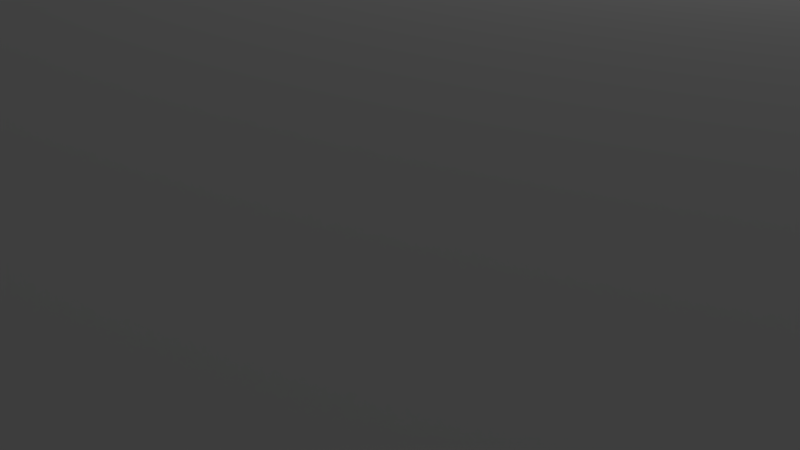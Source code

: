 # Source: room.blend  (saved by Blender 2.79.0; exported with 4.5.12 LTS)
import bpy
from mathutils import Matrix  # noqa: F401  (used for matrix-valued properties, if any)

bpy.ops.wm.read_factory_settings(use_empty=True)
scene = bpy.context.scene
scene.name = 'Scene'

# ---- collections
col_collection_1 = bpy.data.collections.new('Collection 1'); scene.collection.children.link(col_collection_1)

# ---- materials (node trees are filled in below, after node groups)
mat_material = bpy.data.materials.new('Material')
mat_material.alpha_threshold = 0.0
mat_material.use_transparent_shadow = False
mat_material.roughness = 0.5
mat_material.line_color = (0.0, 0.0, 0.0, 1.0)

# ---- material node trees

# ---- world
world_world = bpy.data.worlds.new('World'); scene.world = world_world
world_world.color = (0.05088, 0.05088, 0.05088)
world_world.use_sun_shadow = False
world_world.sun_shadow_jitter_overblur = 0.0
world_world.cycles.sampling_method = 'MANUAL'

# ---- cameras
cam_camera = bpy.data.cameras.new('Camera')
cam_camera.clip_end = 100.0
cam_camera.lens = 35.0
cam_camera.sensor_width = 32.0
cam_camera.sensor_height = 18.0
cam_camera.ortho_scale = 7.314
cam_camera.dof.focus_distance = 0.0
cam_camera.dof.aperture_fstop = 128.0

# ---- lights
light_lamp = bpy.data.lights.new('Lamp', 'POINT')
light_lamp.transmission_factor = 0.0
light_lamp.cutoff_distance = 30.0
light_lamp.energy = 100.0
light_lamp.shadow_buffer_clip_start = 1.001
light_lamp.shadow_soft_size = 0.1
light_lamp.shadow_maximum_resolution = 0.006
light_lamp.use_absolute_resolution = True

# ---- meshes
me_cylinder_001 = bpy.data.meshes.new('Cylinder.001')
me_cylinder_001.from_pydata([(0.0, 1.0, -1.0), (0.0, 1.0, 1.0), (0.1951, 0.9808, -1.0), (0.1951, 0.9808, 1.0), (0.3827, 0.9239, -1.0), (0.3827, 0.9239, 1.0), (0.5556, 0.8315, -1.0), (0.5556, 0.8315, 1.0), (0.7071, 0.7071, -1.0), (0.7071, 0.7071, 1.0), (0.8315, 0.5556, -1.0), (0.8315, 0.5556, 1.0), (0.9239, 0.3827, -1.0), (0.9239, 0.3827, 1.0), (0.9808, 0.1951, -1.0), (0.9808, 0.1951, 1.0), (1.0, 7.55e-08, -1.0), (1.0, 7.55e-08, 1.0), (0.9808, -0.1951, -1.0), (0.9808, -0.1951, 1.0), (0.9239, -0.3827, -1.0), (0.9239, -0.3827, 1.0), (0.8315, -0.5556, -1.0), (0.8315, -0.5556, 1.0), (0.7071, -0.7071, -1.0), (0.7071, -0.7071, 1.0), (0.5556, -0.8315, -1.0), (0.5556, -0.8315, 1.0), (0.3827, -0.9239, -1.0), (0.3827, -0.9239, 1.0), (0.1951, -0.9808, -1.0), (0.1951, -0.9808, 1.0), (-3.258e-07, -1.0, -1.0), (-3.258e-07, -1.0, 1.0), (-0.1951, -0.9808, -1.0), (-0.1951, -0.9808, 1.0), (-0.3827, -0.9239, -1.0), (-0.3827, -0.9239, 1.0), (-0.5556, -0.8315, -1.0), (-0.5556, -0.8315, 1.0), (-0.7071, -0.7071, -1.0), (-0.7071, -0.7071, 1.0), (-0.8315, -0.5556, -1.0), (-0.8315, -0.5556, 1.0), (-0.9239, -0.3827, -1.0), (-0.9239, -0.3827, 1.0), (-0.9808, -0.1951, -1.0), (-0.9808, -0.1951, 1.0), (-1.0, 9.656e-07, -1.0), (-1.0, 9.656e-07, 1.0), (-0.9808, 0.1951, -1.0), (-0.9808, 0.1951, 1.0), (-0.9239, 0.3827, -1.0), (-0.9239, 0.3827, 1.0), (-0.8315, 0.5556, -1.0), (-0.8315, 0.5556, 1.0), (-0.7071, 0.7071, -1.0), (-0.7071, 0.7071, 1.0), (-0.5556, 0.8315, -1.0), (-0.5556, 0.8315, 1.0), (-0.3827, 0.9239, -1.0), (-0.3827, 0.9239, 1.0), (-0.1951, 0.9808, -1.0), (-0.1951, 0.9808, 1.0)], [], [(0, 1, 3, 2), (2, 3, 5, 4), (4, 5, 7, 6), (6, 7, 9, 8), (8, 9, 11, 10), (10, 11, 13, 12), (12, 13, 15, 14), (14, 15, 17, 16), (16, 17, 19, 18), (18, 19, 21, 20), (20, 21, 23, 22), (22, 23, 25, 24), (24, 25, 27, 26), (26, 27, 29, 28), (28, 29, 31, 30), (30, 31, 33, 32), (32, 33, 35, 34), (34, 35, 37, 36), (36, 37, 39, 38), (38, 39, 41, 40), (40, 41, 43, 42), (42, 43, 45, 44), (44, 45, 47, 46), (46, 47, 49, 48), (48, 49, 51, 50), (50, 51, 53, 52), (52, 53, 55, 54), (54, 55, 57, 56), (56, 57, 59, 58), (58, 59, 61, 60), (3, 1, 63, 61, 59, 57, 55, 53, 51, 49, 47, 45, 43, 41, 39, 37, 35, 33, 31, 29, 27, 25, 23, 21, 19, 17, 15, 13, 11, 9, 7, 5), (60, 61, 63, 62), (62, 63, 1, 0), (0, 2, 4, 6, 8, 10, 12, 14, 16, 18, 20, 22, 24, 26, 28, 30, 32, 34, 36, 38, 40, 42, 44, 46, 48, 50, 52, 54, 56, 58, 60, 62)])
me_cylinder_001.use_remesh_preserve_volume = False
me_cylinder_001.use_remesh_preserve_attributes = False
me_cylinder_001.use_mirror_vertex_groups = False
me_cylinder_001.update()
me_cylinder = bpy.data.meshes.new('Cylinder')
me_cylinder.from_pydata([(0.0, 1.0, -1.0), (0.0, 1.0, 1.0), (0.1951, 0.9808, -1.0), (0.1951, 0.9808, 1.0), (0.3827, 0.9239, -1.0), (0.3827, 0.9239, 1.0), (0.5556, 0.8315, -1.0), (0.5556, 0.8315, 1.0), (0.7071, 0.7071, -1.0), (0.7071, 0.7071, 1.0), (0.8315, 0.5556, -1.0), (0.8315, 0.5556, 1.0), (0.9239, 0.3827, -1.0), (0.9239, 0.3827, 1.0), (0.9808, 0.1951, -1.0), (0.9808, 0.1951, 1.0), (1.0, 7.55e-08, -1.0), (1.0, 7.55e-08, 1.0), (0.9808, -0.1951, -1.0), (0.9808, -0.1951, 1.0), (0.9239, -0.3827, -1.0), (0.9239, -0.3827, 1.0), (0.8315, -0.5556, -1.0), (0.8315, -0.5556, 1.0), (0.7071, -0.7071, -1.0), (0.7071, -0.7071, 1.0), (0.5556, -0.8315, -1.0), (0.5556, -0.8315, 1.0), (0.3827, -0.9239, -1.0), (0.3827, -0.9239, 1.0), (0.1951, -0.9808, -1.0), (0.1951, -0.9808, 1.0), (-3.258e-07, -1.0, -1.0), (-3.258e-07, -1.0, 1.0), (-0.1951, -0.9808, -1.0), (-0.1951, -0.9808, 1.0), (-0.3827, -0.9239, -1.0), (-0.3827, -0.9239, 1.0), (-0.5556, -0.8315, -1.0), (-0.5556, -0.8315, 1.0), (-0.7071, -0.7071, -1.0), (-0.7071, -0.7071, 1.0), (-0.8315, -0.5556, -1.0), (-0.8315, -0.5556, 1.0), (-0.9239, -0.3827, -1.0), (-0.9239, -0.3827, 1.0), (-0.9808, -0.1951, -1.0), (-0.9808, -0.1951, 1.0), (-1.0, 9.656e-07, -1.0), (-1.0, 9.656e-07, 1.0), (-0.9808, 0.1951, -1.0), (-0.9808, 0.1951, 1.0), (-0.9239, 0.3827, -1.0), (-0.9239, 0.3827, 1.0), (-0.8315, 0.5556, -1.0), (-0.8315, 0.5556, 1.0), (-0.7071, 0.7071, -1.0), (-0.7071, 0.7071, 1.0), (-0.5556, 0.8315, -1.0), (-0.5556, 0.8315, 1.0), (-0.3827, 0.9239, -1.0), (-0.3827, 0.9239, 1.0), (-0.1951, 0.9808, -1.0), (-0.1951, 0.9808, 1.0)], [], [(0, 1, 3, 2), (2, 3, 5, 4), (4, 5, 7, 6), (6, 7, 9, 8), (8, 9, 11, 10), (10, 11, 13, 12), (12, 13, 15, 14), (14, 15, 17, 16), (16, 17, 19, 18), (18, 19, 21, 20), (20, 21, 23, 22), (22, 23, 25, 24), (24, 25, 27, 26), (26, 27, 29, 28), (28, 29, 31, 30), (30, 31, 33, 32), (32, 33, 35, 34), (34, 35, 37, 36), (36, 37, 39, 38), (38, 39, 41, 40), (40, 41, 43, 42), (42, 43, 45, 44), (44, 45, 47, 46), (46, 47, 49, 48), (48, 49, 51, 50), (50, 51, 53, 52), (52, 53, 55, 54), (54, 55, 57, 56), (56, 57, 59, 58), (58, 59, 61, 60), (3, 1, 63, 61, 59, 57, 55, 53, 51, 49, 47, 45, 43, 41, 39, 37, 35, 33, 31, 29, 27, 25, 23, 21, 19, 17, 15, 13, 11, 9, 7, 5), (60, 61, 63, 62), (62, 63, 1, 0), (0, 2, 4, 6, 8, 10, 12, 14, 16, 18, 20, 22, 24, 26, 28, 30, 32, 34, 36, 38, 40, 42, 44, 46, 48, 50, 52, 54, 56, 58, 60, 62)])
me_cylinder.use_remesh_preserve_volume = False
me_cylinder.use_remesh_preserve_attributes = False
me_cylinder.use_mirror_vertex_groups = False
me_cylinder.update()
me_cube_004 = bpy.data.meshes.new('Cube.004')
me_cube_004.from_pydata([(-1.0, -1.0, -1.0), (-1.0, -1.0, 1.0), (-1.0, 1.0, -1.0), (-1.0, 1.0, 1.0), (1.0, -1.0, -1.0), (1.0, -1.0, 1.0), (1.0, 1.0, -1.0), (1.0, 1.0, 1.0)], [], [(0, 1, 3, 2), (2, 3, 7, 6), (6, 7, 5, 4), (4, 5, 1, 0), (2, 6, 4, 0), (7, 3, 1, 5)])
me_cube_004.use_remesh_preserve_volume = False
me_cube_004.use_remesh_preserve_attributes = False
me_cube_004.use_mirror_vertex_groups = False
me_cube_004.update()
me_cube_003 = bpy.data.meshes.new('Cube.003')
me_cube_003.from_pydata([], [], [])
me_cube_003.use_remesh_preserve_volume = False
me_cube_003.use_remesh_preserve_attributes = False
me_cube_003.use_mirror_vertex_groups = False
me_cube_003.update()
me_cube_001 = bpy.data.meshes.new('Cube.001')
me_cube_001.from_pydata([(-1.0, -1.0, -1.0), (-1.0, -1.0, 1.0), (-1.0, 1.0, -1.0), (-1.0, 1.0, 1.0), (1.0, -1.0, -1.0), (1.0, -1.0, 1.0), (1.0, 1.0, -1.0), (1.0, 1.0, 1.0)], [], [(0, 1, 3, 2), (2, 3, 7, 6), (6, 7, 5, 4), (4, 5, 1, 0), (2, 6, 4, 0), (7, 3, 1, 5)])
me_cube_001.use_remesh_preserve_volume = False
me_cube_001.use_remesh_preserve_attributes = False
me_cube_001.use_mirror_vertex_groups = False
me_cube_001.update()
me_cube = bpy.data.meshes.new('Cube')
me_cube.from_pydata([(-1.0, -1.0, -1.0), (-1.0, 1.0, -1.0), (-1.0, -1.0, 1.0), (-1.0, 1.0, 1.0), (0.593, 1.0, -1.0), (1.0, 0.593, -1.0), (1.0, -0.593, -1.0), (0.593, -1.0, -1.0), (1.0, 0.593, 1.0), (0.593, 1.0, 1.0), (0.593, -1.0, 1.0), (1.0, -0.593, 1.0)], [], [(9, 4, 1, 3), (4, 5, 6, 7, 0, 1), (8, 9, 3, 2, 10, 11), (0, 2, 3, 1), (7, 10, 2, 0), (4, 9, 8, 5), (6, 11, 10, 7), (5, 8, 11, 6)])
me_cube.materials.append(mat_material)
me_cube.use_remesh_preserve_volume = False
me_cube.use_remesh_preserve_attributes = False
me_cube.use_mirror_vertex_groups = False
me_cube.update()

# ---- objects
ob_cylinder_001 = bpy.data.objects.new('Cylinder.001', me_cylinder_001)
ob_cylinder = bpy.data.objects.new('Cylinder', me_cylinder)
ob_cube_003 = bpy.data.objects.new('Cube.003', me_cube_004)
ob_cube_002 = bpy.data.objects.new('Cube.002', me_cube_003)
ob_cube_001 = bpy.data.objects.new('Cube.001', me_cube_001)
ob_cube = bpy.data.objects.new('Cube', me_cube)
ob_lamp = bpy.data.objects.new('Lamp', light_lamp)
ob_camera = bpy.data.objects.new('Camera', cam_camera)

# ---- transforms, parenting, visibility, modifiers, constraints
ob_cylinder_001.location = (12.69, 9.674, -1.509)
ob_cylinder_001.scale = (1.0, 1.0, 6.0)
ob_cylinder_001.lineart.crease_threshold = 0.0
ob_cylinder.location = (12.69, -9.749, -1.509)
ob_cylinder.scale = (1.0, 1.0, 6.0)
ob_cylinder.lineart.crease_threshold = 0.0
ob_cube_003.location = (-8.62, 0.0, -7.3)
ob_cube_003.scale = (5.097, 1.96, 0.2)
ob_cube_003.lineart.crease_threshold = 0.0
ob_cube_002.location = (-8.0, 0.0, -7.4)
ob_cube_002.scale = (5.6, 2.0, 0.2)
ob_cube_002.lineart.crease_threshold = 0.0
ob_cube_001.location = (4.38, 0.0, -7.3)
ob_cube_001.scale = (8.495, 9.8, 0.2)
ob_cube_001.lineart.crease_threshold = 0.0
ob_cube.location = (0.0, 0.0, -1.49)
ob_cube.scale = (-12.78, -9.778, -6.017)
ob_cube.lock_rotations_4d = False
ob_cube.empty_display_type = 'ARROWS'
ob_cube.lineart.crease_threshold = 0.0
ob_lamp.location = (4.076, 1.005, 5.904)
ob_lamp.rotation_euler = (0.6503, 0.05522, 1.866)
ob_lamp.lock_rotations_4d = False
ob_lamp.empty_display_type = 'ARROWS'
ob_lamp.color = (0.0, 0.0, 0.0, 0.0)
ob_lamp.lineart.crease_threshold = 0.0
ob_camera.location = (7.481, -6.508, 5.344)
ob_camera.rotation_euler = (1.109, 0.0, 0.8149)
ob_camera.lock_rotations_4d = False
ob_camera.empty_display_type = 'ARROWS'
ob_camera.color = (0.0, 0.0, 0.0, 0.0)
ob_camera.display_type = 'WIRE'
ob_camera.lineart.crease_threshold = 0.0

# ---- collection membership
col_collection_1.objects.link(ob_cylinder_001)
col_collection_1.objects.link(ob_cylinder)
col_collection_1.objects.link(ob_cube_003)
col_collection_1.objects.link(ob_cube_002)
col_collection_1.objects.link(ob_cube_001)
col_collection_1.objects.link(ob_cube)
col_collection_1.objects.link(ob_lamp)
col_collection_1.objects.link(ob_camera)

# ---- scene / render settings (as saved in the file)
scene.camera = ob_camera
scene.frame_start = 1; scene.frame_end = 250; scene.frame_set(2)
scene.render.engine = 'BLENDER_EEVEE_NEXT'
scene.render.resolution_percentage = 50
scene.render.dither_intensity = 0.0
scene.cycles.use_denoising = False
scene.cycles.samples = 128
scene.cycles.sampling_pattern = 'TABULATED_SOBOL'
scene.cycles.use_adaptive_sampling = False
scene.cycles.use_light_tree = False
scene.cycles.blur_glossy = 0.0
scene.cycles.sample_clamp_indirect = 0.0
scene.view_settings.view_transform = 'Standard'
bpy.context.view_layer.update()
